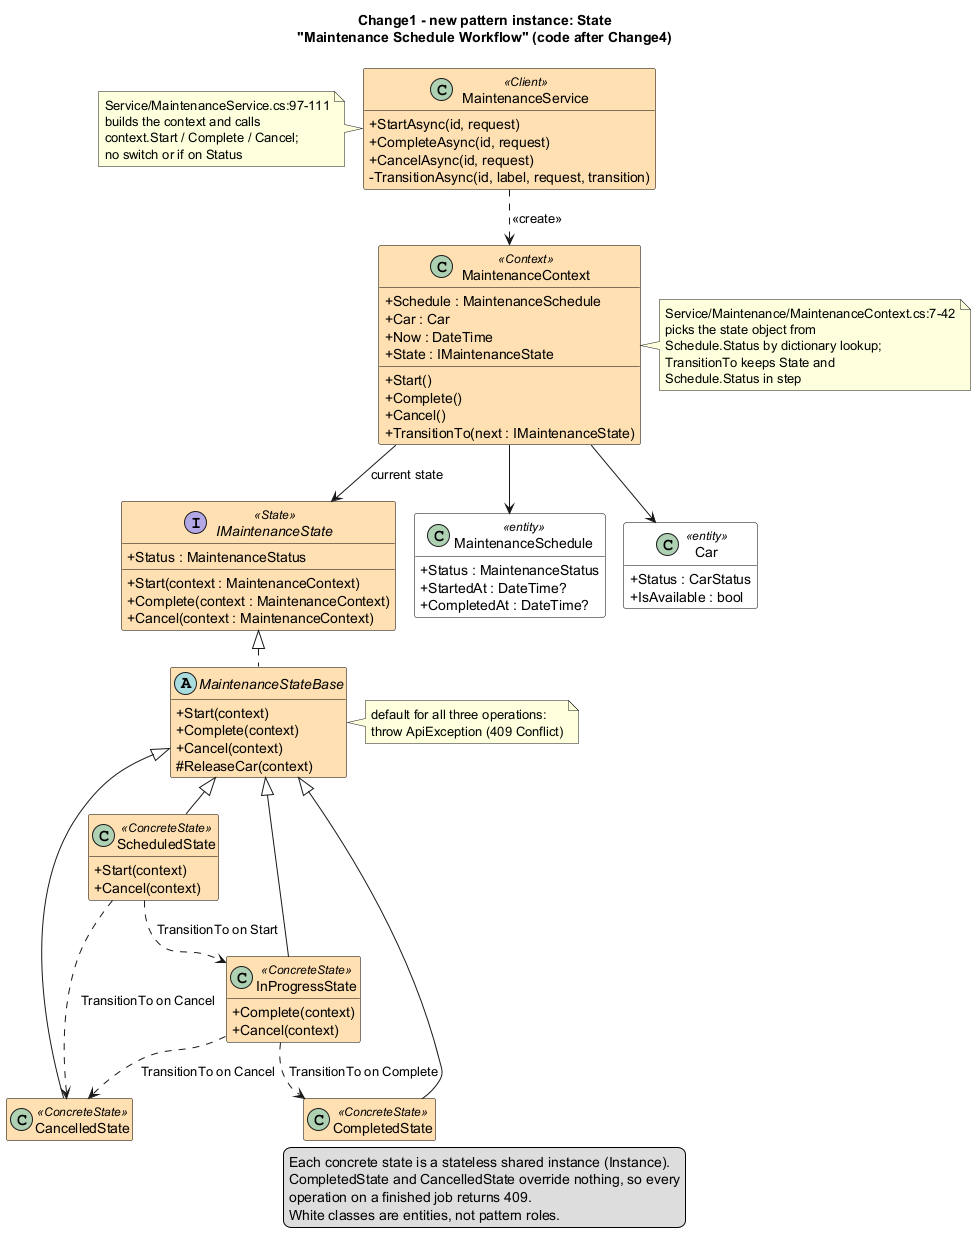

The diagram above was rendered by PlantUML. Its source (embedded in the PNG):
@startuml 02_change1_state_class
!pragma layout smetana
title Change1 - new pattern instance: State\n"Maintenance Schedule Workflow" (code after Change4)
skinparam shadowing false
skinparam classAttributeIconSize 0
skinparam class {
  BackgroundColor #FFE0B2
  BorderColor Black
}
hide empty members

class MaintenanceService <<Client>> {
  +StartAsync(id, request)
  +CompleteAsync(id, request)
  +CancelAsync(id, request)
  -TransitionAsync(id, label, request, transition)
}
note left of MaintenanceService
  Service/MaintenanceService.cs:97-111
  builds the context and calls
  context.Start / Complete / Cancel;
  no switch or if on Status
end note

class MaintenanceContext <<Context>> {
  +Schedule : MaintenanceSchedule
  +Car : Car
  +Now : DateTime
  +State : IMaintenanceState
  +Start()
  +Complete()
  +Cancel()
  +TransitionTo(next : IMaintenanceState)
}
note right of MaintenanceContext
  Service/Maintenance/MaintenanceContext.cs:7-42
  picks the state object from
  Schedule.Status by dictionary lookup;
  TransitionTo keeps State and
  Schedule.Status in step
end note

interface IMaintenanceState <<State>> {
  +Status : MaintenanceStatus
  +Start(context : MaintenanceContext)
  +Complete(context : MaintenanceContext)
  +Cancel(context : MaintenanceContext)
}

abstract class MaintenanceStateBase {
  +Start(context)
  +Complete(context)
  +Cancel(context)
  #ReleaseCar(context)
}
note right of MaintenanceStateBase
  default for all three operations:
  throw ApiException (409 Conflict)
end note

class ScheduledState <<ConcreteState>> {
  +Start(context)
  +Cancel(context)
}
class InProgressState <<ConcreteState>> {
  +Complete(context)
  +Cancel(context)
}
class CompletedState <<ConcreteState>>
class CancelledState <<ConcreteState>>

class MaintenanceSchedule <<entity>> #FFFFFF {
  +Status : MaintenanceStatus
  +StartedAt : DateTime?
  +CompletedAt : DateTime?
}
class Car <<entity>> #FFFFFF {
  +Status : CarStatus
  +IsAvailable : bool
}

MaintenanceService ..> MaintenanceContext : <<create>>
MaintenanceContext --> IMaintenanceState : current state
MaintenanceContext --> MaintenanceSchedule
MaintenanceContext --> Car
IMaintenanceState <|.. MaintenanceStateBase
MaintenanceStateBase <|-- ScheduledState
MaintenanceStateBase <|-- InProgressState
MaintenanceStateBase <|-- CompletedState
MaintenanceStateBase <|-- CancelledState
ScheduledState ..> InProgressState : TransitionTo on Start
ScheduledState ..> CancelledState : TransitionTo on Cancel
InProgressState ..> CompletedState : TransitionTo on Complete
InProgressState ..> CancelledState : TransitionTo on Cancel

legend bottom
  Each concrete state is a stateless shared instance (Instance).
  CompletedState and CancelledState override nothing, so every
  operation on a finished job returns 409.
  White classes are entities, not pattern roles.
endlegend
@enduml